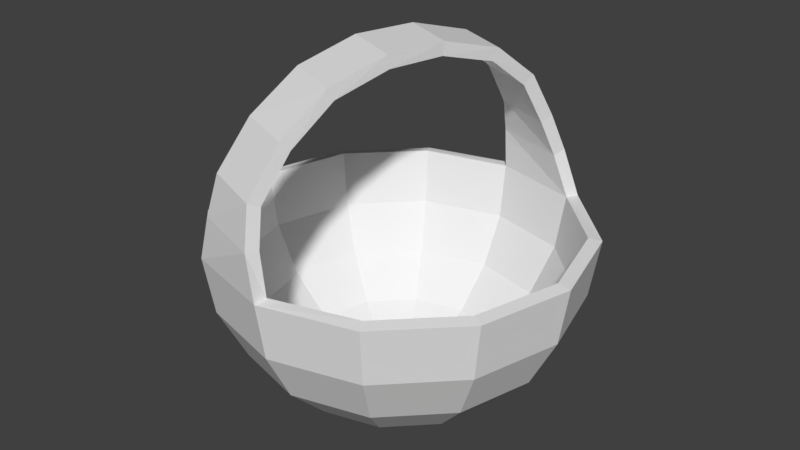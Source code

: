 # Source: Korb.blend  (saved by Blender 2.77.0; exported with 4.5.12 LTS)
import bpy
from mathutils import Matrix  # noqa: F401  (used for matrix-valued properties, if any)

bpy.ops.wm.read_factory_settings(use_empty=True)
scene = bpy.context.scene
scene.name = 'Scene'

# ---- collections
col_collection_1 = bpy.data.collections.new('Collection 1'); scene.collection.children.link(col_collection_1)

# ---- materials (node trees are filled in below, after node groups)
mat_material_001 = bpy.data.materials.new('Material.001')
mat_material_001.alpha_threshold = 0.0
mat_material_001.use_transparent_shadow = False
mat_material_001.roughness = 0.5

# ---- material node trees

# ---- world
world_world = bpy.data.worlds.new('World'); scene.world = world_world
world_world.color = (0.05088, 0.05088, 0.05088)
world_world.use_sun_shadow = False
world_world.sun_shadow_jitter_overblur = 0.0
world_world.cycles.sampling_method = 'MANUAL'

# ---- meshes
me_sphere_002 = bpy.data.meshes.new('Sphere.002')
me_sphere_002.from_pydata([(3.417e-07, 1.0, -4.371e-08), (0.5, 0.866, -4.371e-08), (0.467, 0.8617, 0.04207), (-0.033, 0.9956, 0.04207)], [(1, 0), (2, 3)], [])
me_sphere_002.use_remesh_preserve_volume = False
me_sphere_002.use_remesh_preserve_attributes = False
me_sphere_002.use_mirror_vertex_groups = False
me_sphere_002.update()
me_sphere_001 = bpy.data.meshes.new('Sphere.001')
me_sphere_001.from_pydata([(-1.0, 0.0, -4.371e-08), (-0.9511, 0.0, -0.309), (-0.809, 0.0, -0.5878), (-0.5878, 0.0, -0.809), (-0.309, 0.0, -0.9511), (-0.866, 0.5, -4.371e-08), (-0.8236, 0.4755, -0.309), (-0.7006, 0.4045, -0.5878), (-0.509, 0.2939, -0.809), (-0.2676, 0.1545, -0.9511), (-0.5, 0.866, -4.371e-08), (-0.4755, 0.8236, -0.309), (-0.4045, 0.7006, -0.5878), (-0.2939, 0.509, -0.809), (-0.1545, 0.2676, -0.9511), (3.417e-07, 1.0, -4.371e-08), (3.715e-07, 0.9511, -0.309), (3.715e-07, 0.809, -0.5878), (3.417e-07, 0.5878, -0.809), (3.268e-07, 0.309, -0.9511), (0.5, 0.866, -4.371e-08), (0.4755, 0.8236, -0.309), (0.4045, 0.7006, -0.5878), (0.2939, 0.509, -0.809), (0.1545, 0.2676, -0.9511), (0.866, 0.5, -4.371e-08), (0.8236, 0.4755, -0.309), (0.7006, 0.4045, -0.5878), (0.509, 0.2939, -0.809), (0.2676, 0.1545, -0.9511), (1.0, -7.55e-08, -4.371e-08), (0.9511, -1.589e-08, -0.309), (0.809, -7.55e-08, -0.5878), (0.5878, -4.57e-08, -0.809), (0.309, 1.391e-08, -0.9511), (0.866, -0.5, -4.371e-08), (0.8236, -0.4755, -0.309), (0.7006, -0.4045, -0.5878), (0.509, -0.2939, -0.809), (0.2676, -0.1545, -0.9511), (3.258e-07, 0.0, -0.9621), (0.5, -0.866, -4.371e-08), (0.4755, -0.8236, -0.309), (0.4045, -0.7006, -0.5878), (0.2939, -0.509, -0.809), (0.1545, -0.2676, -0.9511), (2.821e-07, -1.0, -4.371e-08), (3.119e-07, -0.9511, -0.309), (2.225e-07, -0.809, -0.5878), (2.821e-07, -0.5878, -0.809), (3.268e-07, -0.309, -0.9511), (-0.5, -0.866, -4.371e-08), (-0.4755, -0.8236, -0.309), (-0.4045, -0.7006, -0.5878), (-0.2939, -0.509, -0.809), (-0.1545, -0.2676, -0.9511), (-0.07507, -0.9357, 0.446), (-0.4134, -0.8017, 0.446), (-0.4422, -0.8563, 0.2356), (-0.04897, -0.9902, 0.2356), (-0.866, -0.5, -4.371e-08), (-0.8236, -0.4755, -0.309), (-0.7006, -0.4045, -0.5878), (-0.509, -0.2939, -0.809), (-0.2676, -0.1545, -0.9511), (-0.03574, -0.7626, 0.6858), (-0.3606, -0.6287, 0.6858), (0.0211, -0.5164, 0.8751), (-0.2887, -0.3825, 0.8751), (0.1001, -0.2056, 0.9635), (-0.2106, -0.07162, 0.9635), (0.1759, 0.1087, 0.9635), (-0.1213, 0.2427, 0.9635), (0.2692, 0.4143, 0.8751), (-0.02682, 0.5482, 0.8751), (0.3316, 0.6335, 0.6942), (0.02137, 0.7674, 0.6942), (0.3728, 0.7624, 0.4544), (0.04652, 0.8964, 0.4544), (0.4124, 0.8427, 0.2482), (0.01408, 0.9766, 0.2482)], [], [(3, 2, 7, 8), (4, 3, 8, 9), (1, 0, 5, 6), (40, 4, 9), (2, 1, 6, 7), (8, 7, 12, 13), (9, 8, 13, 14), (6, 5, 10, 11), (40, 9, 14), (7, 6, 11, 12), (12, 11, 16, 17), (13, 12, 17, 18), (14, 13, 18, 19), (11, 10, 15, 16), (40, 14, 19), (40, 19, 24), (17, 16, 21, 22), (18, 17, 22, 23), (19, 18, 23, 24), (16, 15, 20, 21), (24, 23, 28, 29), (21, 20, 25, 26), (40, 24, 29), (22, 21, 26, 27), (23, 22, 27, 28), (29, 28, 33, 34), (26, 25, 30, 31), (40, 29, 34), (27, 26, 31, 32), (28, 27, 32, 33), (33, 32, 37, 38), (34, 33, 38, 39), (31, 30, 35, 36), (40, 34, 39), (32, 31, 36, 37), (38, 37, 43, 44), (39, 38, 44, 45), (36, 35, 41, 42), (40, 39, 45), (37, 36, 42, 43), (40, 45, 50), (43, 42, 47, 48), (44, 43, 48, 49), (45, 44, 49, 50), (42, 41, 46, 47), (47, 46, 51, 52), (40, 50, 55), (48, 47, 52, 53), (49, 48, 53, 54), (50, 49, 54, 55), (55, 54, 63, 64), (52, 51, 60, 61), (40, 55, 64), (53, 52, 61, 62), (54, 53, 62, 63), (64, 63, 3, 4), (61, 60, 0, 1), (40, 64, 4), (62, 61, 1, 2), (58, 59, 56, 57), (51, 46, 59, 58), (63, 62, 2, 3), (57, 56, 65, 66), (66, 65, 67, 68), (68, 67, 69, 70), (70, 69, 71, 72), (72, 71, 73, 74), (74, 73, 75, 76), (76, 75, 77, 78), (78, 77, 79, 80), (80, 79, 20, 15)])
_uv = me_sphere_001.uv_layers.new(name='UVMap')
_uv.uv.foreach_set('vector', [0.7841, 0.5963, 0.712, 0.5963, 0.712, 0.7281, 0.7841, 0.6921, 0.2286, 0.1279, 0.2286, 0.03709, 0.1329, 0.06275, 0.1783, 0.1414, 0.4282, 0.7398, 0.3275, 0.7398, 0.3275, 0.9028, 0.4282, 0.8948, 0.2286, 0.2286, 0.2286, 0.1279, 0.1783, 0.1414, 0.712, 0.5963, 0.6212, 0.5963, 0.6212, 0.7513, 0.712, 0.7281, 0.2335, 0.7868, 0.1639, 0.7682, 0.1639, 0.9046, 0.2335, 0.886, 0.1783, 0.1414, 0.1329, 0.06275, 0.06275, 0.1329, 0.1414, 0.1783, 0.9425, 0.01413, 0.8418, 0.0003181, 0.8418, 0.1196, 0.9425, 0.1276, 0.2286, 0.2286, 0.1783, 0.1414, 0.1414, 0.1783, 0.6817, 0.8484, 0.7726, 0.8885, 0.7726, 0.775, 0.6817, 0.7519, 0.2547, 0.4807, 0.1639, 0.4576, 0.1639, 0.6126, 0.2547, 0.6126, 0.3268, 0.5168, 0.2547, 0.4807, 0.2547, 0.6126, 0.3268, 0.6126, 0.1414, 0.1783, 0.06275, 0.1329, 0.03709, 0.2286, 0.1279, 0.2286, 0.9425, 0.1276, 0.8418, 0.1196, 0.8418, 0.2825, 0.9425, 0.2825, 0.2286, 0.2286, 0.1414, 0.1783, 0.1279, 0.2286, 0.2286, 0.2286, 0.1279, 0.2286, 0.1414, 0.279, 0.2547, 0.6126, 0.1639, 0.6126, 0.1639, 0.7675, 0.2547, 0.7444, 0.3268, 0.6126, 0.2547, 0.6126, 0.2547, 0.7444, 0.3268, 0.7083, 0.1279, 0.2286, 0.03709, 0.2286, 0.06275, 0.3244, 0.1414, 0.279, 0.7398, 0.3273, 0.7398, 0.2266, 0.5769, 0.2266, 0.5849, 0.3273, 0.1414, 0.279, 0.06275, 0.3244, 0.1329, 0.3945, 0.1783, 0.3159, 0.5849, 0.3273, 0.5769, 0.2266, 0.4576, 0.2266, 0.4714, 0.3273, 0.2286, 0.2286, 0.1414, 0.279, 0.1783, 0.3159, 0.09116, 0.8409, 0.0003181, 0.881, 0.0003181, 0.7675, 0.09116, 0.7444, 0.06275, 0.3244, 0.0003181, 0.3605, 0.09682, 0.457, 0.1329, 0.3945, 0.1783, 0.3159, 0.1329, 0.3945, 0.2286, 0.4202, 0.2286, 0.3293, 0.8412, 0.3182, 0.7405, 0.3262, 0.7405, 0.1633, 0.8412, 0.1633, 0.2286, 0.2286, 0.1783, 0.3159, 0.2286, 0.3293, 0.09116, 0.7444, 0.0003181, 0.7675, 0.0003181, 0.6126, 0.09116, 0.6126, 0.1633, 0.7083, 0.09116, 0.7444, 0.09116, 0.6126, 0.1633, 0.6126, 0.1633, 0.6126, 0.09116, 0.6126, 0.09116, 0.4807, 0.1633, 0.5168, 0.2286, 0.3293, 0.2286, 0.4202, 0.3244, 0.3945, 0.279, 0.3159, 0.8412, 0.1633, 0.7405, 0.1633, 0.7405, 0.0003181, 0.8412, 0.008293, 0.2286, 0.2286, 0.2286, 0.3293, 0.279, 0.3159, 0.09116, 0.6126, 0.0003181, 0.6126, 0.0003181, 0.4576, 0.09116, 0.4807, 0.3244, 0.3945, 0.3605, 0.457, 0.457, 0.3605, 0.3945, 0.3244, 0.279, 0.3159, 0.3244, 0.3945, 0.3945, 0.3244, 0.3159, 0.279, 0.9997, 0.7592, 0.899, 0.7731, 0.899, 0.6538, 0.9997, 0.6458, 0.2286, 0.2286, 0.279, 0.3159, 0.3159, 0.279, 0.5484, 0.7112, 0.4576, 0.7513, 0.4576, 0.6378, 0.5484, 0.6147, 0.2286, 0.2286, 0.3159, 0.279, 0.3293, 0.2286, 0.5484, 0.6147, 0.4576, 0.6378, 0.4576, 0.4829, 0.5484, 0.4829, 0.6205, 0.5786, 0.5484, 0.6147, 0.5484, 0.4829, 0.6205, 0.4829, 0.3159, 0.279, 0.3945, 0.3244, 0.4202, 0.2286, 0.3293, 0.2286, 0.9997, 0.6458, 0.899, 0.6538, 0.899, 0.4908, 0.9997, 0.4908, 0.9997, 0.4908, 0.899, 0.4908, 0.899, 0.3279, 0.9997, 0.3359, 0.2286, 0.2286, 0.3293, 0.2286, 0.3159, 0.1783, 0.5484, 0.4829, 0.4576, 0.4829, 0.4576, 0.3279, 0.5484, 0.351, 0.6205, 0.4829, 0.5484, 0.4829, 0.5484, 0.351, 0.6205, 0.3871, 0.3293, 0.2286, 0.4202, 0.2286, 0.3945, 0.1329, 0.3159, 0.1783, 0.3159, 0.1783, 0.3945, 0.1329, 0.3244, 0.06275, 0.279, 0.1414, 0.4282, 0.4714, 0.3275, 0.4576, 0.3275, 0.5769, 0.4282, 0.5849, 0.2286, 0.2286, 0.3159, 0.1783, 0.279, 0.1414, 0.712, 0.368, 0.6212, 0.3279, 0.6212, 0.4413, 0.712, 0.4645, 0.3945, 0.1329, 0.457, 0.09682, 0.3605, 0.0003181, 0.3244, 0.06275, 0.279, 0.1414, 0.3244, 0.06275, 0.2286, 0.03709, 0.2286, 0.1279, 0.4282, 0.5849, 0.3275, 0.5769, 0.3275, 0.7398, 0.4282, 0.7398, 0.2286, 0.2286, 0.279, 0.1414, 0.2286, 0.1279, 0.712, 0.4645, 0.6212, 0.4413, 0.6212, 0.5963, 0.712, 0.5963, 0.6043, 0.7707, 0.6043, 0.8989, 0.5358, 0.8904, 0.5358, 0.7801, 0.6811, 0.7519, 0.6811, 0.9148, 0.6043, 0.8989, 0.6043, 0.7707, 0.7841, 0.5005, 0.712, 0.4645, 0.712, 0.5963, 0.7841, 0.5963, 0.5358, 0.7801, 0.5358, 0.8904, 0.4576, 0.9032, 0.4576, 0.7973, 0.8983, 0.7996, 0.7848, 0.8142, 0.7877, 0.7319, 0.8966, 0.716, 0.8966, 0.716, 0.7877, 0.7319, 0.7892, 0.6274, 0.8983, 0.6116, 0.8983, 0.6116, 0.7892, 0.6274, 0.792, 0.5221, 0.8969, 0.5051, 0.8969, 0.5051, 0.792, 0.5221, 0.7886, 0.418, 0.8931, 0.4009, 0.8931, 0.4009, 0.7886, 0.418, 0.7875, 0.3437, 0.8965, 0.3279, 0.7329, 0.0003181, 0.6317, 0.0003181, 0.6183, 0.07847, 0.7247, 0.07847, 0.7247, 0.07847, 0.6183, 0.07847, 0.6054, 0.1457, 0.7352, 0.1457, 0.7352, 0.1457, 0.6054, 0.1457, 0.5769, 0.2266, 0.7398, 0.2266])
me_sphere_001.materials.append(mat_material_001)
me_sphere_001.use_remesh_preserve_volume = False
me_sphere_001.use_remesh_preserve_attributes = False
me_sphere_001.use_mirror_vertex_groups = False
me_sphere_001.update()

# ---- objects
ob_sphere_001 = bpy.data.objects.new('Sphere.001', me_sphere_002)
ob_sphere = bpy.data.objects.new('Sphere', me_sphere_001)

# ---- transforms, parenting, visibility, modifiers, constraints
ob_sphere_001.location = (-0.5928, -4.12, 5.342)
ob_sphere_001.lineart.crease_threshold = 0.0
_m = ob_sphere_001.modifiers.new('Solidify', 'SOLIDIFY')
_m.thickness = 0.071
_m.nonmanifold_thickness_mode = 'FIXED'
_m.nonmanifold_merge_threshold = 0.0003
ob_sphere.location = (-0.5928, -4.12, 5.342)
ob_sphere.lineart.crease_threshold = 0.0
_m = ob_sphere.modifiers.new('Solidify', 'SOLIDIFY')
_m.thickness = 0.071
_m.nonmanifold_thickness_mode = 'FIXED'
_m.nonmanifold_merge_threshold = 0.0003

# ---- collection membership
col_collection_1.objects.link(ob_sphere_001)
col_collection_1.objects.link(ob_sphere)

# ---- scene / render settings (as saved in the file)
scene.frame_start = 1; scene.frame_end = 250; scene.frame_set(1)
scene.render.engine = 'BLENDER_EEVEE_NEXT'
scene.render.resolution_percentage = 50
scene.render.dither_intensity = 0.0
scene.cycles.use_denoising = False
scene.cycles.samples = 128
scene.cycles.sampling_pattern = 'TABULATED_SOBOL'
scene.cycles.light_sampling_threshold = 0.0
scene.cycles.use_adaptive_sampling = False
scene.cycles.use_light_tree = False
scene.cycles.blur_glossy = 0.0
scene.cycles.sample_clamp_indirect = 0.0
scene.view_settings.view_transform = 'Standard'
bpy.context.view_layer.update()

# ---- added for rendering (the .blend has no active camera and no usable light): camera, sun
cam_auto = bpy.data.cameras.new('AutoCamera')
cam_auto.lens = 50.0
cam_auto.sensor_width = 36.0
cam_auto.clip_end = 1000.0
ob_auto_camera = bpy.data.objects.new('AutoCamera', cam_auto)
scene.collection.objects.link(ob_auto_camera)
ob_auto_camera.location = (2.57299, -7.91878, 7.87564)
ob_auto_camera.rotation_euler = (1.09748, -7.21219e-08, 0.694738)
scene.camera = ob_auto_camera
light_auto_sun = bpy.data.lights.new('AutoSun', 'SUN')
light_auto_sun.energy = 3.0
light_auto_sun.angle = 0.0523599
ob_auto_sun = bpy.data.objects.new('AutoSun', light_auto_sun)
scene.collection.objects.link(ob_auto_sun)
ob_auto_sun.rotation_euler = (0.872665, 0.174533, 0.523599)
bpy.context.view_layer.update()
